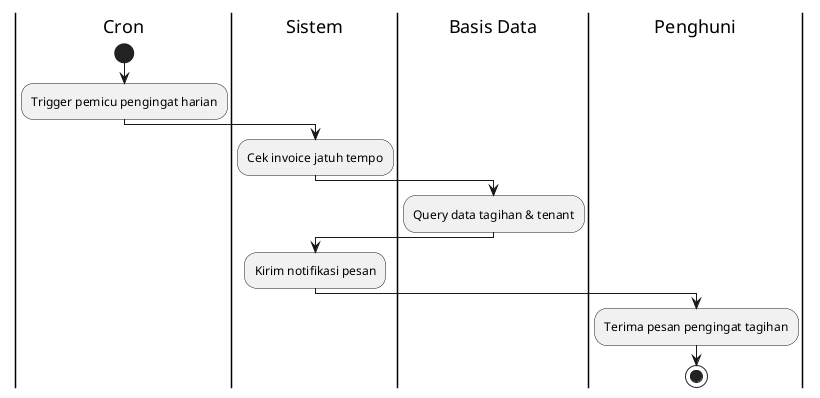

The diagram above was rendered by PlantUML. Its source (embedded in the PNG):
@startuml
|Cron|
start
:Trigger pemicu pengingat harian;
|Sistem|
:Cek invoice jatuh tempo;
|Basis Data|
:Query data tagihan & tenant;
|Sistem|
:Kirim notifikasi pesan;
|Penghuni|
:Terima pesan pengingat tagihan;
stop
@enduml